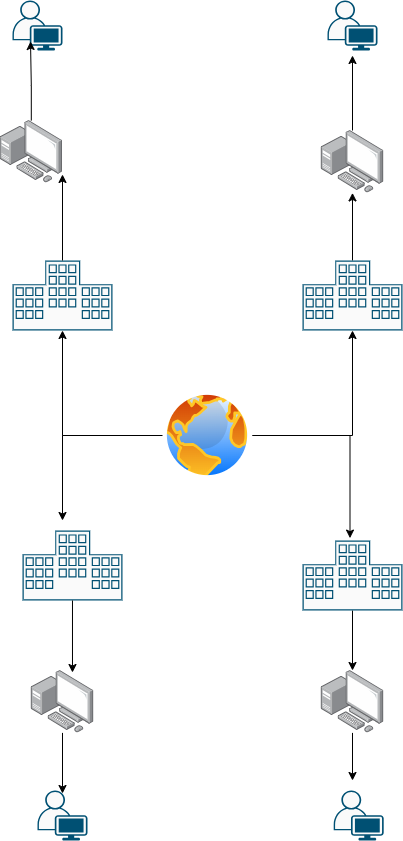

The diagram above was exported from draw.io. Its source (the exported page's mxGraphModel, read from the mxfile embedded in the PNG):
<mxGraphModel dx="1426" dy="1612" grid="1" gridSize="10" guides="1" tooltips="1" connect="1" arrows="1" fold="1" page="1" pageScale="1" pageWidth="1169" pageHeight="827" math="0" shadow="0">
  <root>
    <mxCell id="0" />
    <mxCell id="1" parent="0" />
    <mxCell id="53Xm45X8WjBjv1n1rdUH-39" edge="1" parent="1" source="53Xm45X8WjBjv1n1rdUH-1" style="edgeStyle=orthogonalEdgeStyle;rounded=0;orthogonalLoop=1;jettySize=auto;html=1;">
      <mxGeometry relative="1" as="geometry">
        <mxPoint x="440" y="490" as="targetPoint" />
      </mxGeometry>
    </mxCell>
    <mxCell id="53Xm45X8WjBjv1n1rdUH-1" parent="1" style="image;aspect=fixed;perimeter=ellipsePerimeter;html=1;align=center;shadow=0;dashed=0;spacingTop=3;image=img/lib/active_directory/internet_globe.svg;" value="" vertex="1">
      <mxGeometry height="90" width="90" x="540" y="360" as="geometry" />
    </mxCell>
    <mxCell id="53Xm45X8WjBjv1n1rdUH-52" edge="1" parent="1" source="53Xm45X8WjBjv1n1rdUH-5" style="edgeStyle=orthogonalEdgeStyle;rounded=0;orthogonalLoop=1;jettySize=auto;html=1;">
      <mxGeometry relative="1" as="geometry">
        <mxPoint x="730" y="750" as="targetPoint" />
      </mxGeometry>
    </mxCell>
    <mxCell id="53Xm45X8WjBjv1n1rdUH-5" parent="1" style="image;points=[];aspect=fixed;html=1;align=center;shadow=0;dashed=0;image=img/lib/allied_telesis/computer_and_terminals/Personal_Computer_with_Server.svg;" value="" vertex="1">
      <mxGeometry height="62.400000000000006" width="62.400000000000006" x="698.8" y="640.0000000000001" as="geometry" />
    </mxCell>
    <mxCell id="53Xm45X8WjBjv1n1rdUH-6" parent="1" style="image;points=[];aspect=fixed;html=1;align=center;shadow=0;dashed=0;image=img/lib/allied_telesis/computer_and_terminals/Personal_Computer_with_Server.svg;" value="" vertex="1">
      <mxGeometry height="62.400000000000006" width="62.400000000000006" x="408.8" y="640" as="geometry" />
    </mxCell>
    <mxCell id="53Xm45X8WjBjv1n1rdUH-7" parent="1" style="image;points=[];aspect=fixed;html=1;align=center;shadow=0;dashed=0;image=img/lib/allied_telesis/computer_and_terminals/Personal_Computer_with_Server.svg;" value="" vertex="1">
      <mxGeometry height="62.400000000000006" width="62.400000000000006" x="698.8" y="100" as="geometry" />
    </mxCell>
    <mxCell id="53Xm45X8WjBjv1n1rdUH-8" parent="1" style="image;points=[];aspect=fixed;html=1;align=center;shadow=0;dashed=0;image=img/lib/allied_telesis/computer_and_terminals/Personal_Computer_with_Server.svg;" value="" vertex="1">
      <mxGeometry height="62.400000000000006" width="62.400000000000006" x="377.6" y="90" as="geometry" />
    </mxCell>
    <mxCell id="53Xm45X8WjBjv1n1rdUH-21" parent="1" style="points=[[0.5,0,0],[1,0.34,0],[1,1],[0.75,1,0],[0.5,1,0],[0.25,1,0],[0,1,0],[0,0.34,0],[1,0.67,0],[0,0.67,0],[0.325,0,0],[0.675,0,0]];verticalLabelPosition=bottom;sketch=0;html=1;verticalAlign=top;aspect=fixed;align=center;pointerEvents=1;shape=mxgraph.cisco19.data_center2;fillColor=#fafafa;strokeColor=#005073;" value="" vertex="1">
      <mxGeometry height="70" width="100" x="400" y="500" as="geometry" />
    </mxCell>
    <mxCell id="53Xm45X8WjBjv1n1rdUH-48" edge="1" parent="1" source="53Xm45X8WjBjv1n1rdUH-22" style="edgeStyle=orthogonalEdgeStyle;rounded=0;orthogonalLoop=1;jettySize=auto;html=1;" target="53Xm45X8WjBjv1n1rdUH-5" value="">
      <mxGeometry relative="1" as="geometry" />
    </mxCell>
    <mxCell id="53Xm45X8WjBjv1n1rdUH-22" parent="1" style="points=[[0.5,0,0],[1,0.34,0],[1,1],[0.75,1,0],[0.5,1,0],[0.25,1,0],[0,1,0],[0,0.34,0],[1,0.67,0],[0,0.67,0],[0.325,0,0],[0.675,0,0]];verticalLabelPosition=bottom;sketch=0;html=1;verticalAlign=top;aspect=fixed;align=center;pointerEvents=1;shape=mxgraph.cisco19.data_center2;fillColor=#fafafa;strokeColor=#005073;" value="" vertex="1">
      <mxGeometry height="70" width="100" x="680" y="510" as="geometry" />
    </mxCell>
    <mxCell id="53Xm45X8WjBjv1n1rdUH-31" edge="1" parent="1" source="53Xm45X8WjBjv1n1rdUH-23" style="rounded=0;orthogonalLoop=1;jettySize=auto;html=1;" target="53Xm45X8WjBjv1n1rdUH-7">
      <mxGeometry relative="1" as="geometry" />
    </mxCell>
    <mxCell id="53Xm45X8WjBjv1n1rdUH-23" parent="1" style="points=[[0.5,0,0],[1,0.34,0],[1,1],[0.75,1,0],[0.5,1,0],[0.25,1,0],[0,1,0],[0,0.34,0],[1,0.67,0],[0,0.67,0],[0.325,0,0],[0.675,0,0]];verticalLabelPosition=bottom;sketch=0;html=1;verticalAlign=top;aspect=fixed;align=center;pointerEvents=1;shape=mxgraph.cisco19.data_center2;fillColor=#fafafa;strokeColor=#005073;" value="" vertex="1">
      <mxGeometry height="70" width="100" x="680" y="230" as="geometry" />
    </mxCell>
    <mxCell id="53Xm45X8WjBjv1n1rdUH-24" parent="1" style="points=[[0.5,0,0],[1,0.34,0],[1,1],[0.75,1,0],[0.5,1,0],[0.25,1,0],[0,1,0],[0,0.34,0],[1,0.67,0],[0,0.67,0],[0.325,0,0],[0.675,0,0]];verticalLabelPosition=bottom;sketch=0;html=1;verticalAlign=top;aspect=fixed;align=center;pointerEvents=1;shape=mxgraph.cisco19.data_center2;fillColor=#fafafa;strokeColor=#005073;" value="" vertex="1">
      <mxGeometry height="70" width="100" x="390" y="230" as="geometry" />
    </mxCell>
    <mxCell id="53Xm45X8WjBjv1n1rdUH-30" edge="1" parent="1" source="53Xm45X8WjBjv1n1rdUH-1" style="rounded=0;orthogonalLoop=1;jettySize=auto;html=1;entryX=0.5;entryY=1;entryDx=0;entryDy=0;entryPerimeter=0;edgeStyle=orthogonalEdgeStyle;" target="53Xm45X8WjBjv1n1rdUH-23">
      <mxGeometry relative="1" as="geometry" />
    </mxCell>
    <mxCell id="53Xm45X8WjBjv1n1rdUH-32" edge="1" parent="1" source="53Xm45X8WjBjv1n1rdUH-1" style="rounded=0;orthogonalLoop=1;jettySize=auto;html=1;entryX=0.5;entryY=1;entryDx=0;entryDy=0;entryPerimeter=0;edgeStyle=orthogonalEdgeStyle;" target="53Xm45X8WjBjv1n1rdUH-24">
      <mxGeometry relative="1" as="geometry" />
    </mxCell>
    <mxCell id="53Xm45X8WjBjv1n1rdUH-33" edge="1" parent="1" source="53Xm45X8WjBjv1n1rdUH-24" style="rounded=0;orthogonalLoop=1;jettySize=auto;html=1;entryX=1;entryY=0.865;entryDx=0;entryDy=0;entryPerimeter=0;" target="53Xm45X8WjBjv1n1rdUH-8">
      <mxGeometry relative="1" as="geometry" />
    </mxCell>
    <mxCell id="53Xm45X8WjBjv1n1rdUH-40" edge="1" parent="1" source="53Xm45X8WjBjv1n1rdUH-1" style="edgeStyle=orthogonalEdgeStyle;rounded=0;orthogonalLoop=1;jettySize=auto;html=1;entryX=0.675;entryY=0;entryDx=0;entryDy=0;entryPerimeter=0;exitX=1;exitY=0.5;exitDx=0;exitDy=0;">
      <mxGeometry relative="1" as="geometry">
        <mxPoint x="640" y="405" as="sourcePoint" />
        <mxPoint x="727.5" y="507.5999999999999" as="targetPoint" />
      </mxGeometry>
    </mxCell>
    <mxCell id="53Xm45X8WjBjv1n1rdUH-43" parent="1" style="points=[[0.35,0,0],[0.98,0.51,0],[1,0.71,0],[0.67,1,0],[0,0.795,0],[0,0.65,0]];verticalLabelPosition=bottom;sketch=0;html=1;verticalAlign=top;aspect=fixed;align=center;pointerEvents=1;shape=mxgraph.cisco19.user2;fillColor=#fafafa;strokeColor=#005073;" value="" vertex="1">
      <mxGeometry height="50" width="50" x="415" y="760" as="geometry" />
    </mxCell>
    <mxCell id="53Xm45X8WjBjv1n1rdUH-44" parent="1" style="points=[[0.35,0,0],[0.98,0.51,0],[1,0.71,0],[0.67,1,0],[0,0.795,0],[0,0.65,0]];verticalLabelPosition=bottom;sketch=0;html=1;verticalAlign=top;aspect=fixed;align=center;pointerEvents=1;shape=mxgraph.cisco19.user2;fillColor=#fafafa;strokeColor=#005073;" value="" vertex="1">
      <mxGeometry height="50" width="50" x="711.2" y="760" as="geometry" />
    </mxCell>
    <mxCell id="53Xm45X8WjBjv1n1rdUH-45" parent="1" style="points=[[0.35,0,0],[0.98,0.51,0],[1,0.71,0],[0.67,1,0],[0,0.795,0],[0,0.65,0]];verticalLabelPosition=bottom;sketch=0;html=1;verticalAlign=top;aspect=fixed;align=center;pointerEvents=1;shape=mxgraph.cisco19.user2;fillColor=#fafafa;strokeColor=#005073;" value="" vertex="1">
      <mxGeometry height="50" width="50" x="705" y="-30" as="geometry" />
    </mxCell>
    <mxCell id="53Xm45X8WjBjv1n1rdUH-46" parent="1" style="points=[[0.35,0,0],[0.98,0.51,0],[1,0.71,0],[0.67,1,0],[0,0.795,0],[0,0.65,0]];verticalLabelPosition=bottom;sketch=0;html=1;verticalAlign=top;aspect=fixed;align=center;pointerEvents=1;shape=mxgraph.cisco19.user2;fillColor=#fafafa;strokeColor=#005073;" value="" vertex="1">
      <mxGeometry height="50" width="50" x="390" y="-30" as="geometry" />
    </mxCell>
    <mxCell id="53Xm45X8WjBjv1n1rdUH-47" edge="1" parent="1" source="53Xm45X8WjBjv1n1rdUH-21" style="edgeStyle=orthogonalEdgeStyle;rounded=0;orthogonalLoop=1;jettySize=auto;html=1;entryX=0.66;entryY=0.032;entryDx=0;entryDy=0;entryPerimeter=0;" target="53Xm45X8WjBjv1n1rdUH-6">
      <mxGeometry relative="1" as="geometry" />
    </mxCell>
    <mxCell id="53Xm45X8WjBjv1n1rdUH-50" edge="1" parent="1" source="53Xm45X8WjBjv1n1rdUH-8" style="edgeStyle=orthogonalEdgeStyle;rounded=0;orthogonalLoop=1;jettySize=auto;html=1;entryX=0.36;entryY=0.82;entryDx=0;entryDy=0;entryPerimeter=0;" target="53Xm45X8WjBjv1n1rdUH-46">
      <mxGeometry relative="1" as="geometry" />
    </mxCell>
    <mxCell id="53Xm45X8WjBjv1n1rdUH-51" edge="1" parent="1" source="53Xm45X8WjBjv1n1rdUH-6" style="edgeStyle=orthogonalEdgeStyle;rounded=0;orthogonalLoop=1;jettySize=auto;html=1;entryX=0.5;entryY=0.06;entryDx=0;entryDy=0;entryPerimeter=0;" target="53Xm45X8WjBjv1n1rdUH-43">
      <mxGeometry relative="1" as="geometry" />
    </mxCell>
    <mxCell id="53Xm45X8WjBjv1n1rdUH-54" edge="1" parent="1" source="53Xm45X8WjBjv1n1rdUH-7" style="edgeStyle=orthogonalEdgeStyle;rounded=0;orthogonalLoop=1;jettySize=auto;html=1;entryX=0.5;entryY=1.1;entryDx=0;entryDy=0;entryPerimeter=0;" target="53Xm45X8WjBjv1n1rdUH-45">
      <mxGeometry relative="1" as="geometry" />
    </mxCell>
  </root>
</mxGraphModel>